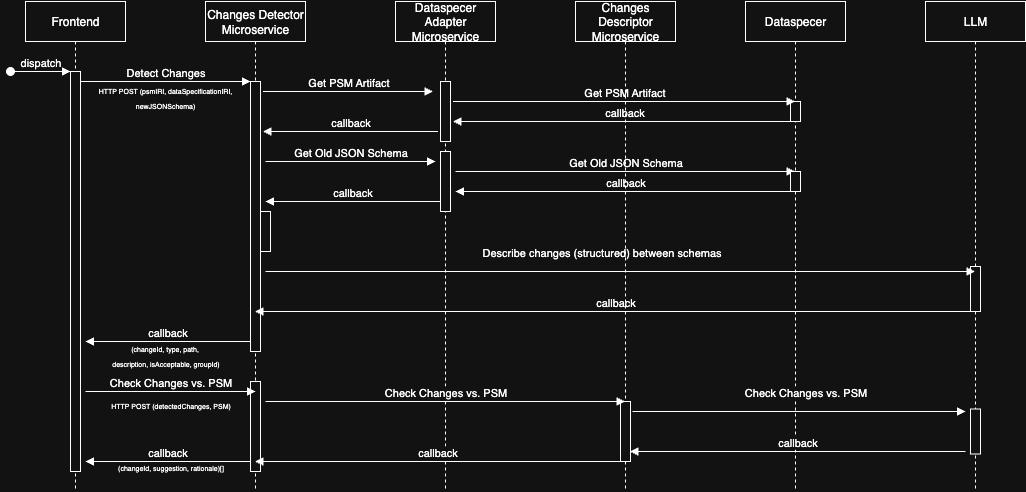

The diagram above was exported from draw.io. Its source (the exported page's mxGraphModel, read from the mxfile embedded in the PNG):
<mxGraphModel dx="946" dy="540" grid="1" gridSize="10" guides="1" tooltips="1" connect="1" arrows="1" fold="1" page="1" pageScale="1" pageWidth="1654" pageHeight="1169" math="0" shadow="0">
  <root>
    <mxCell id="0" />
    <mxCell id="1" parent="0" />
    <mxCell id="2" value="Dataspecer Adapter Microservice" style="shape=umlLifeline;perimeter=lifelinePerimeter;whiteSpace=wrap;html=1;container=0;dropTarget=0;collapsible=0;recursiveResize=0;outlineConnect=0;portConstraint=eastwest;newEdgeStyle={&quot;edgeStyle&quot;:&quot;elbowEdgeStyle&quot;,&quot;elbow&quot;:&quot;vertical&quot;,&quot;curved&quot;:0,&quot;rounded&quot;:0};" vertex="1" parent="1">
      <mxGeometry x="410" y="40" width="100" height="490" as="geometry" />
    </mxCell>
    <mxCell id="3" value="" style="html=1;points=[];perimeter=orthogonalPerimeter;outlineConnect=0;targetShapes=umlLifeline;portConstraint=eastwest;newEdgeStyle={&quot;edgeStyle&quot;:&quot;elbowEdgeStyle&quot;,&quot;elbow&quot;:&quot;vertical&quot;,&quot;curved&quot;:0,&quot;rounded&quot;:0};" vertex="1" parent="2">
      <mxGeometry x="45" y="80" width="10" height="60" as="geometry" />
    </mxCell>
    <mxCell id="4" value="" style="html=1;points=[];perimeter=orthogonalPerimeter;outlineConnect=0;targetShapes=umlLifeline;portConstraint=eastwest;newEdgeStyle={&quot;edgeStyle&quot;:&quot;elbowEdgeStyle&quot;,&quot;elbow&quot;:&quot;vertical&quot;,&quot;curved&quot;:0,&quot;rounded&quot;:0};" vertex="1" parent="2">
      <mxGeometry x="45" y="150" width="10" height="60" as="geometry" />
    </mxCell>
    <mxCell id="5" value="Frontend" style="shape=umlLifeline;perimeter=lifelinePerimeter;whiteSpace=wrap;html=1;container=0;dropTarget=0;collapsible=0;recursiveResize=0;outlineConnect=0;portConstraint=eastwest;newEdgeStyle={&quot;edgeStyle&quot;:&quot;elbowEdgeStyle&quot;,&quot;elbow&quot;:&quot;vertical&quot;,&quot;curved&quot;:0,&quot;rounded&quot;:0};" vertex="1" parent="1">
      <mxGeometry x="40" y="40" width="100" height="490" as="geometry" />
    </mxCell>
    <mxCell id="6" value="" style="html=1;points=[];perimeter=orthogonalPerimeter;outlineConnect=0;targetShapes=umlLifeline;portConstraint=eastwest;newEdgeStyle={&quot;edgeStyle&quot;:&quot;elbowEdgeStyle&quot;,&quot;elbow&quot;:&quot;vertical&quot;,&quot;curved&quot;:0,&quot;rounded&quot;:0};" vertex="1" parent="5">
      <mxGeometry x="45" y="70" width="10" height="400" as="geometry" />
    </mxCell>
    <mxCell id="7" value="dispatch" style="html=1;verticalAlign=bottom;startArrow=oval;endArrow=block;startSize=8;edgeStyle=elbowEdgeStyle;elbow=vertical;curved=0;rounded=0;" edge="1" parent="5" target="6">
      <mxGeometry relative="1" as="geometry">
        <mxPoint x="-15" y="70" as="sourcePoint" />
      </mxGeometry>
    </mxCell>
    <mxCell id="8" value="Changes Detector Microservice" style="shape=umlLifeline;perimeter=lifelinePerimeter;whiteSpace=wrap;html=1;container=0;dropTarget=0;collapsible=0;recursiveResize=0;outlineConnect=0;portConstraint=eastwest;newEdgeStyle={&quot;edgeStyle&quot;:&quot;elbowEdgeStyle&quot;,&quot;elbow&quot;:&quot;vertical&quot;,&quot;curved&quot;:0,&quot;rounded&quot;:0};" vertex="1" parent="1">
      <mxGeometry x="220" y="40" width="100" height="490" as="geometry" />
    </mxCell>
    <mxCell id="9" value="" style="html=1;points=[];perimeter=orthogonalPerimeter;outlineConnect=0;targetShapes=umlLifeline;portConstraint=eastwest;newEdgeStyle={&quot;edgeStyle&quot;:&quot;elbowEdgeStyle&quot;,&quot;elbow&quot;:&quot;vertical&quot;,&quot;curved&quot;:0,&quot;rounded&quot;:0};" vertex="1" parent="8">
      <mxGeometry x="45" y="80" width="10" height="270" as="geometry" />
    </mxCell>
    <mxCell id="10" value="callback" style="html=1;verticalAlign=bottom;endArrow=block;edgeStyle=elbowEdgeStyle;elbow=vertical;curved=0;rounded=0;" edge="1" parent="8" source="18">
      <mxGeometry relative="1" as="geometry">
        <mxPoint x="425" y="190" as="sourcePoint" />
        <Array as="points">
          <mxPoint x="350" y="190" />
        </Array>
        <mxPoint x="250" y="190" as="targetPoint" />
      </mxGeometry>
    </mxCell>
    <mxCell id="11" value="Get Old JSON Schema" style="html=1;verticalAlign=bottom;endArrow=block;edgeStyle=elbowEdgeStyle;elbow=vertical;curved=0;rounded=0;" edge="1" parent="8">
      <mxGeometry relative="1" as="geometry">
        <mxPoint x="60" y="160" as="sourcePoint" />
        <Array as="points">
          <mxPoint x="145" y="160" />
        </Array>
        <mxPoint x="230" y="160" as="targetPoint" />
        <mxPoint as="offset" />
      </mxGeometry>
    </mxCell>
    <mxCell id="12" value="Get Old JSON Schema" style="html=1;verticalAlign=bottom;endArrow=block;edgeStyle=elbowEdgeStyle;elbow=vertical;curved=0;rounded=0;" edge="1" parent="8" target="18">
      <mxGeometry relative="1" as="geometry">
        <mxPoint x="250" y="170" as="sourcePoint" />
        <Array as="points">
          <mxPoint x="335" y="170" />
        </Array>
        <mxPoint x="420" y="170" as="targetPoint" />
      </mxGeometry>
    </mxCell>
    <mxCell id="13" value="callback" style="html=1;verticalAlign=bottom;endArrow=block;edgeStyle=elbowEdgeStyle;elbow=vertical;curved=0;rounded=0;" edge="1" parent="8">
      <mxGeometry relative="1" as="geometry">
        <mxPoint x="235" y="200" as="sourcePoint" />
        <Array as="points">
          <mxPoint x="160" y="200" />
        </Array>
        <mxPoint x="60" y="200" as="targetPoint" />
      </mxGeometry>
    </mxCell>
    <mxCell id="14" value="" style="html=1;points=[];perimeter=orthogonalPerimeter;outlineConnect=0;targetShapes=umlLifeline;portConstraint=eastwest;newEdgeStyle={&quot;edgeStyle&quot;:&quot;elbowEdgeStyle&quot;,&quot;elbow&quot;:&quot;vertical&quot;,&quot;curved&quot;:0,&quot;rounded&quot;:0};" vertex="1" parent="8">
      <mxGeometry x="55" y="210" width="10" height="40" as="geometry" />
    </mxCell>
    <mxCell id="15" value="&lt;span style=&quot;color: rgba(0, 0, 0, 0); font-family: monospace; font-size: 0px; text-align: start;&quot;&gt;%3CmxGraphModel%3E%3Croot%3E%3CmxCell%20id%3D%220%22%2F%3E%3CmxCell%20id%3D%221%22%20parent%3D%220%22%2F%3E%3CmxCell%20id%3D%222%22%20value%3D%22callback%22%20style%3D%22html%3D1%3BverticalAlign%3Dbottom%3BendArrow%3Dblock%3BedgeStyle%3DelbowEdgeStyle%3Belbow%3Dvertical%3Bcurved%3D0%3Brounded%3D0%3B%22%20edge%3D%221%22%20parent%3D%221%22%3E%3CmxGeometry%20relative%3D%221%22%20as%3D%22geometry%22%3E%3CmxPoint%20x%3D%22265%22%20y%3D%22500%22%20as%3D%22sourcePoint%22%2F%3E%3CArray%20as%3D%22points%22%3E%3CmxPoint%20x%3D%22190%22%20y%3D%22500%22%2F%3E%3C%2FArray%3E%3CmxPoint%20x%3D%22100%22%20y%3D%22500%22%20as%3D%22targetPoint%22%2F%3E%3C%2FmxGeometry%3E%3C%2FmxCell%3E%3C%2Froot%3E%3C%2FmxGraphModel%3E&lt;/span&gt;&lt;span style=&quot;color: rgba(0, 0, 0, 0); font-family: monospace; font-size: 0px; text-align: start;&quot;&gt;%3CmxGraphModel%3E%3Croot%3E%3CmxCell%20id%3D%220%22%2F%3E%3CmxCell%20id%3D%221%22%20parent%3D%220%22%2F%3E%3CmxCell%20id%3D%222%22%20value%3D%22callback%22%20style%3D%22html%3D1%3BverticalAlign%3Dbottom%3BendArrow%3Dblock%3BedgeStyle%3DelbowEdgeStyle%3Belbow%3Dvertical%3Bcurved%3D0%3Brounded%3D0%3B%22%20edge%3D%221%22%20parent%3D%221%22%3E%3CmxGeometry%20relative%3D%221%22%20as%3D%22geometry%22%3E%3CmxPoint%20x%3D%22265%22%20y%3D%22500%22%20as%3D%22sourcePoint%22%2F%3E%3CArray%20as%3D%22points%22%3E%3CmxPoint%20x%3D%22190%22%20y%3D%22500%22%2F%3E%3C%2FArray%3E%3CmxPoint%20x%3D%22100%22%20y%3D%22500%22%20as%3D%22targetPoint%22%2F%3E%3C%2FmxGeometry%3E%3C%2FmxCell%3E%3C%2Froot%3E%3C%2FmxGraphModel%3E&lt;/span&gt;" style="html=1;points=[];perimeter=orthogonalPerimeter;outlineConnect=0;targetShapes=umlLifeline;portConstraint=eastwest;newEdgeStyle={&quot;edgeStyle&quot;:&quot;elbowEdgeStyle&quot;,&quot;elbow&quot;:&quot;vertical&quot;,&quot;curved&quot;:0,&quot;rounded&quot;:0};" vertex="1" parent="8">
      <mxGeometry x="45" y="380" width="10" height="90" as="geometry" />
    </mxCell>
    <mxCell id="16" value="Detect Changes" style="html=1;verticalAlign=bottom;endArrow=block;edgeStyle=elbowEdgeStyle;elbow=vertical;curved=0;rounded=0;" edge="1" source="6" target="9" parent="1">
      <mxGeometry relative="1" as="geometry">
        <mxPoint x="195" y="130" as="sourcePoint" />
        <Array as="points">
          <mxPoint x="180" y="120" />
        </Array>
      </mxGeometry>
    </mxCell>
    <mxCell id="17" value="callback" style="html=1;verticalAlign=bottom;endArrow=block;edgeStyle=elbowEdgeStyle;elbow=vertical;curved=0;rounded=0;" edge="1" source="18" parent="1">
      <mxGeometry relative="1" as="geometry">
        <mxPoint x="642.5" y="160" as="sourcePoint" />
        <Array as="points">
          <mxPoint x="567.5" y="160" />
        </Array>
        <mxPoint x="467.5" y="160" as="targetPoint" />
      </mxGeometry>
    </mxCell>
    <mxCell id="18" value="Dataspecer" style="shape=umlLifeline;perimeter=lifelinePerimeter;whiteSpace=wrap;html=1;container=0;dropTarget=0;collapsible=0;recursiveResize=0;outlineConnect=0;portConstraint=eastwest;newEdgeStyle={&quot;edgeStyle&quot;:&quot;elbowEdgeStyle&quot;,&quot;elbow&quot;:&quot;vertical&quot;,&quot;curved&quot;:0,&quot;rounded&quot;:0};" vertex="1" parent="1">
      <mxGeometry x="760" y="40" width="100" height="490" as="geometry" />
    </mxCell>
    <mxCell id="19" value="" style="html=1;points=[];perimeter=orthogonalPerimeter;outlineConnect=0;targetShapes=umlLifeline;portConstraint=eastwest;newEdgeStyle={&quot;edgeStyle&quot;:&quot;elbowEdgeStyle&quot;,&quot;elbow&quot;:&quot;vertical&quot;,&quot;curved&quot;:0,&quot;rounded&quot;:0};" vertex="1" parent="18">
      <mxGeometry x="45" y="100" width="10" height="20" as="geometry" />
    </mxCell>
    <mxCell id="20" value="" style="html=1;points=[];perimeter=orthogonalPerimeter;outlineConnect=0;targetShapes=umlLifeline;portConstraint=eastwest;newEdgeStyle={&quot;edgeStyle&quot;:&quot;elbowEdgeStyle&quot;,&quot;elbow&quot;:&quot;vertical&quot;,&quot;curved&quot;:0,&quot;rounded&quot;:0};" vertex="1" parent="18">
      <mxGeometry x="45" y="170" width="10" height="20" as="geometry" />
    </mxCell>
    <mxCell id="21" value="Get PSM Artifact" style="html=1;verticalAlign=bottom;endArrow=block;edgeStyle=elbowEdgeStyle;elbow=vertical;curved=0;rounded=0;" edge="1" parent="1">
      <mxGeometry relative="1" as="geometry">
        <mxPoint x="277.5" y="130" as="sourcePoint" />
        <Array as="points">
          <mxPoint x="362.5" y="130" />
        </Array>
        <mxPoint x="447.5" y="130" as="targetPoint" />
        <mxPoint as="offset" />
      </mxGeometry>
    </mxCell>
    <mxCell id="22" value="Get PSM Artifact" style="html=1;verticalAlign=bottom;endArrow=block;edgeStyle=elbowEdgeStyle;elbow=vertical;curved=0;rounded=0;" edge="1" target="18" parent="1">
      <mxGeometry relative="1" as="geometry">
        <mxPoint x="467.5" y="140" as="sourcePoint" />
        <Array as="points">
          <mxPoint x="552.5" y="140" />
        </Array>
        <mxPoint x="637.5" y="140" as="targetPoint" />
      </mxGeometry>
    </mxCell>
    <mxCell id="23" value="callback" style="html=1;verticalAlign=bottom;endArrow=block;edgeStyle=elbowEdgeStyle;elbow=vertical;curved=0;rounded=0;" edge="1" parent="1">
      <mxGeometry relative="1" as="geometry">
        <mxPoint x="452.5" y="170" as="sourcePoint" />
        <Array as="points">
          <mxPoint x="377.5" y="170" />
        </Array>
        <mxPoint x="277.5" y="170" as="targetPoint" />
      </mxGeometry>
    </mxCell>
    <mxCell id="24" value="LLM" style="shape=umlLifeline;perimeter=lifelinePerimeter;whiteSpace=wrap;html=1;container=0;dropTarget=0;collapsible=0;recursiveResize=0;outlineConnect=0;portConstraint=eastwest;newEdgeStyle={&quot;edgeStyle&quot;:&quot;elbowEdgeStyle&quot;,&quot;elbow&quot;:&quot;vertical&quot;,&quot;curved&quot;:0,&quot;rounded&quot;:0};" vertex="1" parent="1">
      <mxGeometry x="940" y="40" width="100" height="490" as="geometry" />
    </mxCell>
    <mxCell id="25" value="" style="html=1;points=[];perimeter=orthogonalPerimeter;outlineConnect=0;targetShapes=umlLifeline;portConstraint=eastwest;newEdgeStyle={&quot;edgeStyle&quot;:&quot;elbowEdgeStyle&quot;,&quot;elbow&quot;:&quot;vertical&quot;,&quot;curved&quot;:0,&quot;rounded&quot;:0};" vertex="1" parent="24">
      <mxGeometry x="45" y="265" width="10" height="45" as="geometry" />
    </mxCell>
    <mxCell id="26" value="" style="html=1;points=[];perimeter=orthogonalPerimeter;outlineConnect=0;targetShapes=umlLifeline;portConstraint=eastwest;newEdgeStyle={&quot;edgeStyle&quot;:&quot;elbowEdgeStyle&quot;,&quot;elbow&quot;:&quot;vertical&quot;,&quot;curved&quot;:0,&quot;rounded&quot;:0};" vertex="1" parent="24">
      <mxGeometry x="45" y="407.5" width="10" height="45" as="geometry" />
    </mxCell>
    <mxCell id="27" value="Describe changes (structured) between schemas" style="html=1;verticalAlign=bottom;endArrow=block;edgeStyle=elbowEdgeStyle;elbow=vertical;curved=0;rounded=0;" edge="1" target="24" parent="1">
      <mxGeometry x="-0.0537" y="10" relative="1" as="geometry">
        <mxPoint x="280" y="310" as="sourcePoint" />
        <Array as="points">
          <mxPoint x="365" y="310" />
        </Array>
        <mxPoint x="450" y="310" as="targetPoint" />
        <mxPoint as="offset" />
      </mxGeometry>
    </mxCell>
    <mxCell id="28" value="callback" style="html=1;verticalAlign=bottom;endArrow=block;edgeStyle=elbowEdgeStyle;elbow=vertical;curved=0;rounded=0;" edge="1" source="24" target="8" parent="1">
      <mxGeometry relative="1" as="geometry">
        <mxPoint x="825" y="350" as="sourcePoint" />
        <Array as="points">
          <mxPoint x="750" y="350" />
        </Array>
        <mxPoint x="650" y="350" as="targetPoint" />
      </mxGeometry>
    </mxCell>
    <mxCell id="29" value="callback" style="html=1;verticalAlign=bottom;endArrow=block;edgeStyle=elbowEdgeStyle;elbow=vertical;curved=0;rounded=0;" edge="1" parent="1">
      <mxGeometry relative="1" as="geometry">
        <mxPoint x="265" y="380" as="sourcePoint" />
        <Array as="points">
          <mxPoint x="190" y="380" />
        </Array>
        <mxPoint x="100" y="380" as="targetPoint" />
      </mxGeometry>
    </mxCell>
    <mxCell id="30" value="Check Changes vs. PSM" style="html=1;verticalAlign=bottom;endArrow=block;edgeStyle=elbowEdgeStyle;elbow=vertical;curved=0;rounded=0;" edge="1" parent="1">
      <mxGeometry relative="1" as="geometry">
        <mxPoint x="100" y="430" as="sourcePoint" />
        <Array as="points">
          <mxPoint x="185" y="430" />
        </Array>
        <mxPoint x="270" y="430" as="targetPoint" />
      </mxGeometry>
    </mxCell>
    <mxCell id="31" value="callback" style="html=1;verticalAlign=bottom;endArrow=block;edgeStyle=elbowEdgeStyle;elbow=vertical;curved=0;rounded=0;" edge="1" parent="1">
      <mxGeometry relative="1" as="geometry">
        <mxPoint x="265" y="500" as="sourcePoint" />
        <Array as="points">
          <mxPoint x="190" y="500" />
        </Array>
        <mxPoint x="100" y="500" as="targetPoint" />
      </mxGeometry>
    </mxCell>
    <mxCell id="32" value="Changes Descriptor Microservice" style="shape=umlLifeline;perimeter=lifelinePerimeter;whiteSpace=wrap;html=1;container=0;dropTarget=0;collapsible=0;recursiveResize=0;outlineConnect=0;portConstraint=eastwest;newEdgeStyle={&quot;edgeStyle&quot;:&quot;elbowEdgeStyle&quot;,&quot;elbow&quot;:&quot;vertical&quot;,&quot;curved&quot;:0,&quot;rounded&quot;:0};" vertex="1" parent="1">
      <mxGeometry x="590" y="40" width="100" height="490" as="geometry" />
    </mxCell>
    <mxCell id="33" value="&lt;span style=&quot;color: rgba(0, 0, 0, 0); font-family: monospace; font-size: 0px; text-align: start;&quot;&gt;%3CmxGraphModel%3E%3Croot%3E%3CmxCell%20id%3D%220%22%2F%3E%3CmxCell%20id%3D%221%22%20parent%3D%220%22%2F%3E%3CmxCell%20id%3D%222%22%20value%3D%22callback%22%20style%3D%22html%3D1%3BverticalAlign%3Dbottom%3BendArrow%3Dblock%3BedgeStyle%3DelbowEdgeStyle%3Belbow%3Dvertical%3Bcurved%3D0%3Brounded%3D0%3B%22%20edge%3D%221%22%20parent%3D%221%22%3E%3CmxGeometry%20relative%3D%221%22%20as%3D%22geometry%22%3E%3CmxPoint%20x%3D%22265%22%20y%3D%22500%22%20as%3D%22sourcePoint%22%2F%3E%3CArray%20as%3D%22points%22%3E%3CmxPoint%20x%3D%22190%22%20y%3D%22500%22%2F%3E%3C%2FArray%3E%3CmxPoint%20x%3D%22100%22%20y%3D%22500%22%20as%3D%22targetPoint%22%2F%3E%3C%2FmxGeometry%3E%3C%2FmxCell%3E%3C%2Froot%3E%3C%2FmxGraphModel%3E&lt;/span&gt;&lt;span style=&quot;color: rgba(0, 0, 0, 0); font-family: monospace; font-size: 0px; text-align: start;&quot;&gt;%3CmxGraphModel%3E%3Croot%3E%3CmxCell%20id%3D%220%22%2F%3E%3CmxCell%20id%3D%221%22%20parent%3D%220%22%2F%3E%3CmxCell%20id%3D%222%22%20value%3D%22callback%22%20style%3D%22html%3D1%3BverticalAlign%3Dbottom%3BendArrow%3Dblock%3BedgeStyle%3DelbowEdgeStyle%3Belbow%3Dvertical%3Bcurved%3D0%3Brounded%3D0%3B%22%20edge%3D%221%22%20parent%3D%221%22%3E%3CmxGeometry%20relative%3D%221%22%20as%3D%22geometry%22%3E%3CmxPoint%20x%3D%22265%22%20y%3D%22500%22%20as%3D%22sourcePoint%22%2F%3E%3CArray%20as%3D%22points%22%3E%3CmxPoint%20x%3D%22190%22%20y%3D%22500%22%2F%3E%3C%2FArray%3E%3CmxPoint%20x%3D%22100%22%20y%3D%22500%22%20as%3D%22targetPoint%22%2F%3E%3C%2FmxGeometry%3E%3C%2FmxCell%3E%3C%2Froot%3E%3C%2FmxGraphModel%3E&lt;/span&gt;" style="html=1;points=[];perimeter=orthogonalPerimeter;outlineConnect=0;targetShapes=umlLifeline;portConstraint=eastwest;newEdgeStyle={&quot;edgeStyle&quot;:&quot;elbowEdgeStyle&quot;,&quot;elbow&quot;:&quot;vertical&quot;,&quot;curved&quot;:0,&quot;rounded&quot;:0};" vertex="1" parent="32">
      <mxGeometry x="45" y="400" width="10" height="60" as="geometry" />
    </mxCell>
    <mxCell id="34" value="Check Changes vs. PSM" style="html=1;verticalAlign=bottom;endArrow=block;edgeStyle=elbowEdgeStyle;elbow=vertical;curved=0;rounded=0;" edge="1" target="32" parent="1">
      <mxGeometry relative="1" as="geometry">
        <mxPoint x="280" y="440" as="sourcePoint" />
        <Array as="points">
          <mxPoint x="365" y="440" />
        </Array>
        <mxPoint x="450" y="440" as="targetPoint" />
      </mxGeometry>
    </mxCell>
    <mxCell id="35" value="callback" style="html=1;verticalAlign=bottom;endArrow=block;edgeStyle=elbowEdgeStyle;elbow=vertical;curved=0;rounded=0;" edge="1" target="8" parent="1">
      <mxGeometry relative="1" as="geometry">
        <mxPoint x="635" y="500" as="sourcePoint" />
        <Array as="points">
          <mxPoint x="560" y="500" />
        </Array>
        <mxPoint x="470" y="500" as="targetPoint" />
      </mxGeometry>
    </mxCell>
    <mxCell id="36" value="Check Changes vs. PSM" style="html=1;verticalAlign=bottom;endArrow=block;edgeStyle=elbowEdgeStyle;elbow=vertical;curved=0;rounded=0;" edge="1" parent="1">
      <mxGeometry x="0.039" y="10" relative="1" as="geometry">
        <mxPoint x="647" y="450" as="sourcePoint" />
        <Array as="points">
          <mxPoint x="732" y="450" />
        </Array>
        <mxPoint x="980" y="450" as="targetPoint" />
        <mxPoint as="offset" />
      </mxGeometry>
    </mxCell>
    <mxCell id="37" value="callback" style="html=1;verticalAlign=bottom;endArrow=block;edgeStyle=elbowEdgeStyle;elbow=vertical;curved=0;rounded=0;" edge="1" parent="1">
      <mxGeometry relative="1" as="geometry">
        <mxPoint x="980" y="490" as="sourcePoint" />
        <Array as="points">
          <mxPoint x="934.5" y="490" />
        </Array>
        <mxPoint x="644.5" y="490" as="targetPoint" />
      </mxGeometry>
    </mxCell>
    <mxCell id="38" value="&lt;font style=&quot;font-size: 7px;&quot;&gt;HTTP POST (psmIRI, dataSpecificationIRI, newJSONSchema)&lt;/font&gt;" style="text;html=1;align=center;verticalAlign=middle;whiteSpace=wrap;rounded=0;" vertex="1" parent="1">
      <mxGeometry x="110" y="120" width="140" height="30" as="geometry" />
    </mxCell>
    <mxCell id="39" value="&lt;font style=&quot;font-size: 7px;&quot;&gt;(changeId, type, path,&amp;nbsp;&lt;/font&gt;&lt;div&gt;&lt;font style=&quot;font-size: 7px;&quot;&gt;description, isAcceptable, groupId)&lt;/font&gt;&lt;/div&gt;" style="text;html=1;align=center;verticalAlign=middle;resizable=0;points=[];autosize=1;strokeColor=none;fillColor=none;" vertex="1" parent="1">
      <mxGeometry x="115" y="373" width="130" height="40" as="geometry" />
    </mxCell>
    <mxCell id="40" value="&lt;font style=&quot;font-size: 7px;&quot;&gt;HTTP POST (detectedChanges, PSM)&lt;/font&gt;" style="text;html=1;align=center;verticalAlign=middle;resizable=0;points=[];autosize=1;strokeColor=none;fillColor=none;" vertex="1" parent="1">
      <mxGeometry x="115" y="428" width="140" height="30" as="geometry" />
    </mxCell>
    <mxCell id="41" value="&lt;font style=&quot;font-size: 7px;&quot;&gt;(changeId, suggestion, rationale)[]&lt;/font&gt;" style="text;html=1;align=center;verticalAlign=middle;resizable=0;points=[];autosize=1;strokeColor=none;fillColor=none;" vertex="1" parent="1">
      <mxGeometry x="120" y="490" width="130" height="30" as="geometry" />
    </mxCell>
  </root>
</mxGraphModel>